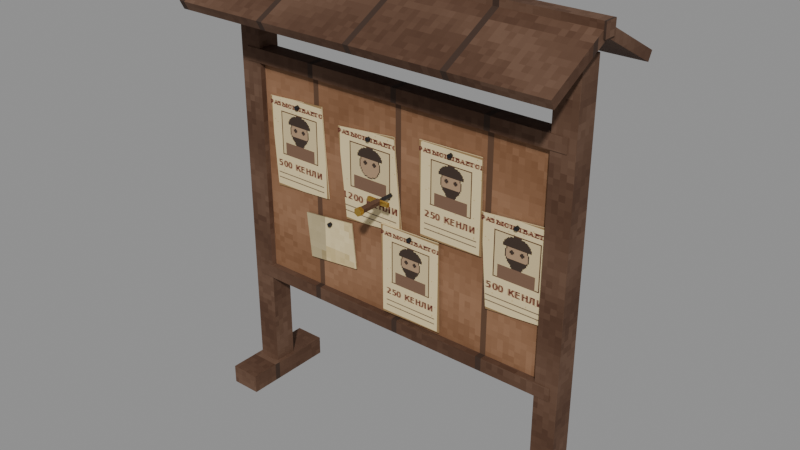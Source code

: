 # Source: bounty_board.blend  (saved by Blender 5.2.45; exported with 4.5.12 LTS)
import bpy
from mathutils import Matrix  # noqa: F401  (used for matrix-valued properties, if any)

bpy.ops.wm.read_factory_settings(use_empty=True)
scene = bpy.context.scene
scene.name = 'Scene'

# ---- images (referenced by path relative to the original .blend; pixels are not part of the script)
import os
ASSET_DIR = os.environ.get("B2B_ASSET_DIR", "")  # directory of the original .blend (textures are referenced by path, not embedded)
HERE = os.path.dirname(os.path.abspath(__file__))  # packed textures are extracted next to this script under _unpacked/

def load_image(name, relpath, width, height, colorspace="sRGB"):
    """Load a texture the original file referenced (path relative to the .blend, or extracted next to this script)."""
    p = next((c for c in (os.path.join(HERE, relpath), os.path.join(ASSET_DIR, relpath)) if relpath and os.path.exists(c)), "")
    if p:
        img = bpy.data.images.load(p, check_existing=True)
        img.name = name
    else:  # same state as the original file: an image datablock whose file is absent (Cycles renders it pink)
        img = bpy.data.images.new(name, width, height)
        img.source = "FILE"
        img.filepath = "//" + (relpath or name)
    img.colorspace_settings.name = colorspace
    return img
img_m_e_wood_dark_png = load_image('m_e_wood_dark.png', '_unpacked/m_e_wood_dark.d38f57e4.png', 64, 64, 'sRGB')
img_m_e_wood_png = load_image('m_e_wood.png', '_unpacked/m_e_wood.b05ad69e.png', 64, 64, 'sRGB')
img_m_wanted1_png = load_image('m_wanted1.png', '_unpacked/m_wanted1.b1eb873b.png', 64, 88, 'sRGB')
img_m_e_iron_png = load_image('m_e_iron.png', '_unpacked/m_e_iron.7b454193.png', 64, 64, 'sRGB')
img_m_wanted2_png = load_image('m_wanted2.png', '_unpacked/m_wanted2.efbe8390.png', 64, 88, 'sRGB')
img_m_wanted3_png = load_image('m_wanted3.png', '_unpacked/m_wanted3.70ad8ded.png', 64, 88, 'sRGB')
img_m_e_parchment_png = load_image('m_e_parchment.png', '_unpacked/m_e_parchment.76a97088.png', 64, 64, 'sRGB')
img_m_e_gold_png = load_image('m_e_gold.png', '_unpacked/m_e_gold.6c87cfa3.png', 64, 64, 'sRGB')

# ---- materials (node trees are filled in below, after node groups)
mat_e_wood_dark = bpy.data.materials.new('e_wood_dark')
mat_e_wood = bpy.data.materials.new('e_wood')
mat_wanted1 = bpy.data.materials.new('wanted1')
mat_e_iron = bpy.data.materials.new('e_iron')
mat_wanted2 = bpy.data.materials.new('wanted2')
mat_wanted3 = bpy.data.materials.new('wanted3')
mat_e_parch = bpy.data.materials.new('e_parch')
mat_e_gold = bpy.data.materials.new('e_gold')

# ---- material node trees
mat_e_wood_dark.use_nodes = True; mat_e_wood_dark.node_tree.nodes.clear()
_N = mat_e_wood_dark.node_tree.nodes; _L = mat_e_wood_dark.node_tree.links
n0 = _N.new('ShaderNodeBsdfPrincipled'); n0.name = 'Principled BSDF'; n0.location = (-200, 100)
n0.inputs[2].default_value = 0.85
n0.inputs[10].default_value = 0.005
n1 = _N.new('ShaderNodeOutputMaterial'); n1.name = 'Material Output'; n1.location = (200, 100)
n2 = _N.new('ShaderNodeTexImage'); n2.name = 'Image Texture'; n2.location = (0, 0)
n2.image = img_m_e_wood_dark_png
n2.interpolation = 'Closest'
_L.new(n0.outputs[0], n1.inputs[0])
_L.new(n2.outputs[0], n0.inputs[0])
n1.is_active_output = True
mat_e_wood.use_nodes = True; mat_e_wood.node_tree.nodes.clear()
_N = mat_e_wood.node_tree.nodes; _L = mat_e_wood.node_tree.links
n0 = _N.new('ShaderNodeBsdfPrincipled'); n0.name = 'Principled BSDF'; n0.location = (-200, 100)
n0.inputs[2].default_value = 0.85
n0.inputs[10].default_value = 0.005
n1 = _N.new('ShaderNodeOutputMaterial'); n1.name = 'Material Output'; n1.location = (200, 100)
n2 = _N.new('ShaderNodeTexImage'); n2.name = 'Image Texture'; n2.location = (0, 0)
n2.image = img_m_e_wood_png
n2.interpolation = 'Closest'
_L.new(n0.outputs[0], n1.inputs[0])
_L.new(n2.outputs[0], n0.inputs[0])
n1.is_active_output = True
mat_wanted1.use_nodes = True; mat_wanted1.node_tree.nodes.clear()
_N = mat_wanted1.node_tree.nodes; _L = mat_wanted1.node_tree.links
n0 = _N.new('ShaderNodeBsdfPrincipled'); n0.name = 'Principled BSDF'; n0.location = (-200, 100)
n0.inputs[2].default_value = 0.95
n0.inputs[10].default_value = 0.005
n1 = _N.new('ShaderNodeOutputMaterial'); n1.name = 'Material Output'; n1.location = (200, 100)
n2 = _N.new('ShaderNodeTexImage'); n2.name = 'Image Texture'; n2.location = (0, 0)
n2.image = img_m_wanted1_png
n2.interpolation = 'Closest'
_L.new(n0.outputs[0], n1.inputs[0])
_L.new(n2.outputs[0], n0.inputs[0])
n1.is_active_output = True
mat_e_iron.use_nodes = True; mat_e_iron.node_tree.nodes.clear()
_N = mat_e_iron.node_tree.nodes; _L = mat_e_iron.node_tree.links
n0 = _N.new('ShaderNodeBsdfPrincipled'); n0.name = 'Principled BSDF'; n0.location = (-200, 100)
n0.inputs[1].default_value = 0.6
n0.inputs[2].default_value = 0.55
n0.inputs[10].default_value = 0.005
n1 = _N.new('ShaderNodeOutputMaterial'); n1.name = 'Material Output'; n1.location = (200, 100)
n2 = _N.new('ShaderNodeTexImage'); n2.name = 'Image Texture'; n2.location = (0, 0)
n2.image = img_m_e_iron_png
n2.interpolation = 'Closest'
_L.new(n0.outputs[0], n1.inputs[0])
_L.new(n2.outputs[0], n0.inputs[0])
n1.is_active_output = True
mat_wanted2.use_nodes = True; mat_wanted2.node_tree.nodes.clear()
_N = mat_wanted2.node_tree.nodes; _L = mat_wanted2.node_tree.links
n0 = _N.new('ShaderNodeBsdfPrincipled'); n0.name = 'Principled BSDF'; n0.location = (-200, 100)
n0.inputs[2].default_value = 0.95
n0.inputs[10].default_value = 0.005
n1 = _N.new('ShaderNodeOutputMaterial'); n1.name = 'Material Output'; n1.location = (200, 100)
n2 = _N.new('ShaderNodeTexImage'); n2.name = 'Image Texture'; n2.location = (0, 0)
n2.image = img_m_wanted2_png
n2.interpolation = 'Closest'
_L.new(n0.outputs[0], n1.inputs[0])
_L.new(n2.outputs[0], n0.inputs[0])
n1.is_active_output = True
mat_wanted3.use_nodes = True; mat_wanted3.node_tree.nodes.clear()
_N = mat_wanted3.node_tree.nodes; _L = mat_wanted3.node_tree.links
n0 = _N.new('ShaderNodeBsdfPrincipled'); n0.name = 'Principled BSDF'; n0.location = (-200, 100)
n0.inputs[2].default_value = 0.95
n0.inputs[10].default_value = 0.005
n1 = _N.new('ShaderNodeOutputMaterial'); n1.name = 'Material Output'; n1.location = (200, 100)
n2 = _N.new('ShaderNodeTexImage'); n2.name = 'Image Texture'; n2.location = (0, 0)
n2.image = img_m_wanted3_png
n2.interpolation = 'Closest'
_L.new(n0.outputs[0], n1.inputs[0])
_L.new(n2.outputs[0], n0.inputs[0])
n1.is_active_output = True
mat_e_parch.use_nodes = True; mat_e_parch.node_tree.nodes.clear()
_N = mat_e_parch.node_tree.nodes; _L = mat_e_parch.node_tree.links
n0 = _N.new('ShaderNodeBsdfPrincipled'); n0.name = 'Principled BSDF'; n0.location = (-200, 100)
n0.inputs[2].default_value = 0.95
n0.inputs[10].default_value = 0.005
n1 = _N.new('ShaderNodeOutputMaterial'); n1.name = 'Material Output'; n1.location = (200, 100)
n2 = _N.new('ShaderNodeTexImage'); n2.name = 'Image Texture'; n2.location = (0, 0)
n2.image = img_m_e_parchment_png
n2.interpolation = 'Closest'
_L.new(n0.outputs[0], n1.inputs[0])
_L.new(n2.outputs[0], n0.inputs[0])
n1.is_active_output = True
mat_e_gold.use_nodes = True; mat_e_gold.node_tree.nodes.clear()
_N = mat_e_gold.node_tree.nodes; _L = mat_e_gold.node_tree.links
n0 = _N.new('ShaderNodeBsdfPrincipled'); n0.name = 'Principled BSDF'; n0.location = (-200, 100)
n0.inputs[1].default_value = 0.8
n0.inputs[2].default_value = 0.35
n0.inputs[10].default_value = 0.005
n1 = _N.new('ShaderNodeOutputMaterial'); n1.name = 'Material Output'; n1.location = (200, 100)
n2 = _N.new('ShaderNodeTexImage'); n2.name = 'Image Texture'; n2.location = (0, 0)
n2.image = img_m_e_gold_png
n2.interpolation = 'Closest'
_L.new(n0.outputs[0], n1.inputs[0])
_L.new(n2.outputs[0], n0.inputs[0])
n1.is_active_output = True

# ---- meshes
me_body_mesh = bpy.data.meshes.new('body_mesh')
me_body_mesh.from_pydata([(-0.44, 0.04, 0.0), (-0.44, 0.04, 2.2), (-0.44, 0.16, 0.0), (-0.44, 0.16, 2.2), (-0.32, 0.04, 0.0), (-0.32, 0.04, 2.2), (-0.32, 0.16, 0.0), (-0.32, 0.16, 2.2), (-0.46, -0.15, 0.0), (-0.46, -0.15, 0.1), (-0.46, 0.35, 0.0), (-0.46, 0.35, 0.1), (-0.3, -0.15, 0.0), (-0.3, -0.15, 0.1), (-0.3, 0.35, 0.0), (-0.3, 0.35, 0.1), (1.32, 0.04, 0.0), (1.32, 0.04, 2.2), (1.32, 0.16, 0.0), (1.32, 0.16, 2.2), (1.44, 0.04, 0.0), (1.44, 0.04, 2.2), (1.44, 0.16, 0.0), (1.44, 0.16, 2.2), (1.3, -0.15, 0.0), (1.3, -0.15, 0.1), (1.3, 0.35, 0.0), (1.3, 0.35, 0.1), (1.46, -0.15, 0.0), (1.46, -0.15, 0.1), (1.46, 0.35, 0.0), (1.46, 0.35, 0.1), (-0.36, 0.07, 0.675), (-0.36, 0.07, 1.825), (-0.36, 0.13, 0.675), (-0.36, 0.13, 1.825), (1.36, 0.07, 0.675), (1.36, 0.07, 1.825), (1.36, 0.13, 0.675), (1.36, 0.13, 1.825), (-0.4, 0.035, 1.805), (-0.4, 0.035, 1.875), (-0.4, 0.125, 1.805), (-0.4, 0.125, 1.875), (1.4, 0.035, 1.805), (1.4, 0.035, 1.875), (1.4, 0.125, 1.805), (1.4, 0.125, 1.875), (-0.4, 0.035, 0.625), (-0.4, 0.035, 0.695), (-0.4, 0.125, 0.625), (-0.4, 0.125, 0.695), (1.4, 0.035, 0.625), (1.4, 0.035, 0.695), (1.4, 0.125, 0.625), (1.4, 0.125, 0.695), (-0.5, -0.2437, 2.099), (-0.5, -0.2672, 2.143), (-0.5, 0.1272, 2.297), (-0.5, 0.1037, 2.341), (1.5, -0.2437, 2.099), (1.5, -0.2672, 2.143), (1.5, 0.1272, 2.297), (1.5, 0.1037, 2.341), (-0.5, 0.07284, 2.297), (-0.5, 0.09632, 2.341), (-0.5, 0.4437, 2.099), (-0.5, 0.4672, 2.143), (1.5, 0.07284, 2.297), (1.5, 0.09632, 2.341), (1.5, 0.4437, 2.099), (1.5, 0.4672, 2.143), (-0.51, 0.065, 2.285), (-0.51, 0.065, 2.355), (-0.51, 0.135, 2.285), (-0.51, 0.135, 2.355), (1.51, 0.065, 2.285), (1.51, 0.065, 2.355), (1.51, 0.135, 2.285), (1.51, 0.135, 2.355), (-0.2548, 0.061, 1.175), (-0.2845, 0.061, 1.644), (-0.2548, 0.067, 1.175), (-0.2845, 0.067, 1.644), (0.08454, 0.061, 1.196), (0.05478, 0.061, 1.665), (0.08454, 0.067, 1.196), (0.05478, 0.067, 1.665), (-0.1, 0.065, 1.637), (-0.1, 0.045, 1.637), (-0.08859, 0.065, 1.629), (-0.08859, 0.045, 1.629), (-0.09295, 0.065, 1.615), (-0.09295, 0.045, 1.615), (-0.1071, 0.065, 1.615), (-0.1071, 0.045, 1.615), (-0.1114, 0.065, 1.629), (-0.1114, 0.045, 1.629), (0.2031, 0.059, 1.13), (0.1584, 0.059, 1.598), (0.2031, 0.065, 1.13), (0.1584, 0.065, 1.598), (0.5416, 0.059, 1.162), (0.4969, 0.059, 1.63), (0.5416, 0.065, 1.162), (0.4969, 0.065, 1.63), (0.35, 0.063, 1.597), (0.35, 0.043, 1.597), (0.3614, 0.063, 1.589), (0.3614, 0.043, 1.589), (0.3571, 0.063, 1.575), (0.3571, 0.043, 1.575), (0.3429, 0.063, 1.575), (0.3429, 0.043, 1.575), (0.3386, 0.063, 1.589), (0.3386, 0.043, 1.589), (0.6559, 0.057, 1.191), (0.6442, 0.057, 1.661), (0.6559, 0.063, 1.191), (0.6442, 0.063, 1.661), (0.9958, 0.057, 1.199), (0.9841, 0.057, 1.669), (0.9958, 0.063, 1.199), (0.9841, 0.063, 1.669), (0.82, 0.061, 1.647), (0.82, 0.041, 1.647), (0.8314, 0.061, 1.639), (0.8314, 0.041, 1.639), (0.8271, 0.061, 1.625), (0.8271, 0.041, 1.625), (0.8129, 0.061, 1.625), (0.8129, 0.041, 1.625), (0.8086, 0.061, 1.639), (0.8086, 0.041, 1.639), (1.03, 0.055, 0.9517), (0.9911, 0.055, 1.42), (1.03, 0.061, 0.9517), (0.9911, 0.061, 1.42), (1.369, 0.055, 0.9799), (1.33, 0.055, 1.448), (1.369, 0.061, 0.9799), (1.33, 0.061, 1.448), (1.18, 0.059, 1.417), (1.18, 0.039, 1.417), (1.191, 0.059, 1.409), (1.191, 0.039, 1.409), (1.187, 0.059, 1.395), (1.187, 0.039, 1.395), (1.173, 0.059, 1.395), (1.173, 0.039, 1.395), (1.169, 0.059, 1.409), (1.169, 0.039, 1.409), (-0.03673, 0.053, 0.8451), (-0.06165, 0.053, 1.084), (-0.03673, 0.059, 0.8451), (-0.06165, 0.059, 1.084), (0.2617, 0.053, 0.8762), (0.2367, 0.053, 1.115), (0.2617, 0.059, 0.8762), (0.2367, 0.059, 1.115), (0.1, 0.057, 1.082), (0.1, 0.037, 1.082), (0.1114, 0.057, 1.074), (0.1114, 0.037, 1.074), (0.1071, 0.057, 1.06), (0.1071, 0.037, 1.06), (0.09295, 0.057, 1.06), (0.09295, 0.037, 1.06), (0.08859, 0.057, 1.074), (0.08859, 0.037, 1.074), (0.4356, 0.051, 0.7111), (0.4245, 0.051, 1.181), (0.4356, 0.057, 0.7111), (0.4245, 0.057, 1.181), (0.7755, 0.051, 0.7191), (0.7644, 0.051, 1.189), (0.7755, 0.057, 0.7191), (0.7644, 0.057, 1.189), (0.6, 0.055, 1.167), (0.6, 0.035, 1.167), (0.6114, 0.055, 1.159), (0.6114, 0.035, 1.159), (0.6071, 0.055, 1.145), (0.6071, 0.035, 1.145), (0.5929, 0.055, 1.145), (0.5929, 0.035, 1.145), (0.5886, 0.055, 1.159), (0.5886, 0.035, 1.159), (0.48, -0.02, 1.352), (0.48, 0.12, 1.352), (0.468, -0.02, 1.34), (0.468, 0.12, 1.34), (0.48, -0.02, 1.328), (0.48, 0.12, 1.328), (0.492, -0.02, 1.34), (0.492, 0.12, 1.34), (0.42, -0.0375, 1.33), (0.42, -0.0375, 1.35), (0.42, -0.0225, 1.33), (0.42, -0.0225, 1.35), (0.54, -0.0375, 1.33), (0.54, -0.0375, 1.35), (0.54, -0.0225, 1.33), (0.54, -0.0225, 1.35), (0.48, -0.03, 1.358), (0.48, -0.15, 1.358), (0.4956, -0.03, 1.349), (0.4956, -0.15, 1.349), (0.4956, -0.03, 1.331), (0.4956, -0.15, 1.331), (0.48, -0.03, 1.322), (0.48, -0.15, 1.322), (0.4644, -0.03, 1.331), (0.4644, -0.15, 1.331), (0.4644, -0.03, 1.349), (0.4644, -0.15, 1.349), (0.48, -0.15, 1.362), (0.48, -0.17, 1.362), (0.4991, -0.15, 1.351), (0.4991, -0.17, 1.351), (0.4991, -0.15, 1.329), (0.4991, -0.17, 1.329), (0.48, -0.15, 1.318), (0.48, -0.17, 1.318), (0.4609, -0.15, 1.329), (0.4609, -0.17, 1.329), (0.4609, -0.15, 1.351), (0.4609, -0.17, 1.351)], [], [(0, 1, 3, 2), (2, 3, 7, 6), (6, 7, 5, 4), (4, 5, 1, 0), (2, 6, 4, 0), (7, 3, 1, 5), (8, 9, 11, 10), (10, 11, 15, 14), (14, 15, 13, 12), (12, 13, 9, 8), (10, 14, 12, 8), (15, 11, 9, 13), (16, 17, 19, 18), (18, 19, 23, 22), (22, 23, 21, 20), (20, 21, 17, 16), (18, 22, 20, 16), (23, 19, 17, 21), (24, 25, 27, 26), (26, 27, 31, 30), (30, 31, 29, 28), (28, 29, 25, 24), (26, 30, 28, 24), (31, 27, 25, 29), (32, 33, 35, 34), (34, 35, 39, 38), (38, 39, 37, 36), (36, 37, 33, 32), (34, 38, 36, 32), (39, 35, 33, 37), (40, 41, 43, 42), (42, 43, 47, 46), (46, 47, 45, 44), (44, 45, 41, 40), (42, 46, 44, 40), (47, 43, 41, 45), (48, 49, 51, 50), (50, 51, 55, 54), (54, 55, 53, 52), (52, 53, 49, 48), (50, 54, 52, 48), (55, 51, 49, 53), (56, 57, 59, 58), (58, 59, 63, 62), (62, 63, 61, 60), (60, 61, 57, 56), (58, 62, 60, 56), (63, 59, 57, 61), (64, 65, 67, 66), (66, 67, 71, 70), (70, 71, 69, 68), (68, 69, 65, 64), (66, 70, 68, 64), (71, 67, 65, 69), (72, 73, 75, 74), (74, 75, 79, 78), (78, 79, 77, 76), (76, 77, 73, 72), (74, 78, 76, 72), (79, 75, 73, 77), (80, 81, 83, 82), (82, 83, 87, 86), (86, 87, 85, 84), (84, 85, 81, 80), (82, 86, 84, 80), (87, 83, 81, 85), (88, 89, 91, 90), (90, 91, 93, 92), (92, 93, 95, 94), (91, 89, 97, 95, 93), (94, 95, 97, 96), (96, 97, 89, 88), (88, 90, 92, 94, 96), (98, 99, 101, 100), (100, 101, 105, 104), (104, 105, 103, 102), (102, 103, 99, 98), (100, 104, 102, 98), (105, 101, 99, 103), (106, 107, 109, 108), (108, 109, 111, 110), (110, 111, 113, 112), (109, 107, 115, 113, 111), (112, 113, 115, 114), (114, 115, 107, 106), (106, 108, 110, 112, 114), (116, 117, 119, 118), (118, 119, 123, 122), (122, 123, 121, 120), (120, 121, 117, 116), (118, 122, 120, 116), (123, 119, 117, 121), (124, 125, 127, 126), (126, 127, 129, 128), (128, 129, 131, 130), (127, 125, 133, 131, 129), (130, 131, 133, 132), (132, 133, 125, 124), (124, 126, 128, 130, 132), (134, 135, 137, 136), (136, 137, 141, 140), (140, 141, 139, 138), (138, 139, 135, 134), (136, 140, 138, 134), (141, 137, 135, 139), (142, 143, 145, 144), (144, 145, 147, 146), (146, 147, 149, 148), (145, 143, 151, 149, 147), (148, 149, 151, 150), (150, 151, 143, 142), (142, 144, 146, 148, 150), (152, 153, 155, 154), (154, 155, 159, 158), (158, 159, 157, 156), (156, 157, 153, 152), (154, 158, 156, 152), (159, 155, 153, 157), (160, 161, 163, 162), (162, 163, 165, 164), (164, 165, 167, 166), (163, 161, 169, 167, 165), (166, 167, 169, 168), (168, 169, 161, 160), (160, 162, 164, 166, 168), (170, 171, 173, 172), (172, 173, 177, 176), (176, 177, 175, 174), (174, 175, 171, 170), (172, 176, 174, 170), (177, 173, 171, 175), (178, 179, 181, 180), (180, 181, 183, 182), (182, 183, 185, 184), (181, 179, 187, 185, 183), (184, 185, 187, 186), (186, 187, 179, 178), (178, 180, 182, 184, 186), (188, 189, 191, 190), (190, 191, 193, 192), (191, 189, 195, 193), (192, 193, 195, 194), (194, 195, 189, 188), (188, 190, 192, 194), (196, 197, 199, 198), (198, 199, 203, 202), (202, 203, 201, 200), (200, 201, 197, 196), (198, 202, 200, 196), (203, 199, 197, 201), (204, 205, 207, 206), (206, 207, 209, 208), (208, 209, 211, 210), (210, 211, 213, 212), (207, 205, 215, 213, 211, 209), (212, 213, 215, 214), (214, 215, 205, 204), (204, 206, 208, 210, 212, 214), (216, 217, 219, 218), (218, 219, 221, 220), (220, 221, 223, 222), (222, 223, 225, 224), (219, 217, 227, 225, 223, 221), (224, 225, 227, 226), (226, 227, 217, 216), (216, 218, 220, 222, 224, 226)])
me_body_mesh.polygons.foreach_set('material_index', [0, 0, 0, 0, 0, 0, 0, 0, 0, 0, 0, 0, 0, 0, 0, 0, 0, 0, 0, 0, 0, 0, 0, 0, 1, 1, 1, 1, 1, 1, 0, 0, 0, 0, 0, 0, 0, 0, 0, 0, 0, 0, 0, 0, 0, 0, 0, 0, 0, 0, 0, 0, 0, 0, 0, 0, 0, 0, 0, 0, 2, 2, 2, 2, 2, 2, 3, 3, 3, 3, 3, 3, 3, 4, 4, 4, 4, 4, 4, 3, 3, 3, 3, 3, 3, 3, 5, 5, 5, 5, 5, 5, 3, 3, 3, 3, 3, 3, 3, 2, 2, 2, 2, 2, 2, 3, 3, 3, 3, 3, 3, 3, 6, 6, 6, 6, 6, 6, 3, 3, 3, 3, 3, 3, 3, 5, 5, 5, 5, 5, 5, 3, 3, 3, 3, 3, 3, 3, 3, 3, 3, 3, 3, 3, 7, 7, 7, 7, 7, 7, 0, 0, 0, 0, 0, 0, 0, 0, 7, 7, 7, 7, 7, 7, 7, 7])
_uv = me_body_mesh.uv_layers.new(name='Float2')
_uv.uv.foreach_set('vector', [0.02, 0.0, 0.02, 1.1, 0.08, 1.1, 0.08, 0.0, -0.22, 0.0, -0.22, 1.1, -0.16, 1.1, -0.16, 0.0, 0.08, 0.0, 0.08, 1.1, 0.02, 1.1, 0.02, 0.0, -0.16, 0.0, -0.16, 1.1, -0.22, 1.1, -0.22, 0.0, -0.22, 0.08, -0.16, 0.08, -0.16, 0.02, -0.22, 0.02, -0.16, 0.08, -0.22, 0.08, -0.22, 0.02, -0.16, 0.02, -0.075, 0.0, -0.075, 0.05, 0.175, 0.05, 0.175, 0.0, -0.23, 0.0, -0.23, 0.05, -0.15, 0.05, -0.15, 0.0, 0.175, 0.0, 0.175, 0.05, -0.075, 0.05, -0.075, 0.0, -0.15, 0.0, -0.15, 0.05, -0.23, 0.05, -0.23, 0.0, -0.23, 0.175, -0.15, 0.175, -0.15, -0.075, -0.23, -0.075, -0.15, 0.175, -0.23, 0.175, -0.23, -0.075, -0.15, -0.075, 0.02, 0.0, 0.02, 1.1, 0.08, 1.1, 0.08, 0.0, 0.66, 0.0, 0.66, 1.1, 0.72, 1.1, 0.72, 0.0, 0.08, 0.0, 0.08, 1.1, 0.02, 1.1, 0.02, 0.0, 0.72, 0.0, 0.72, 1.1, 0.66, 1.1, 0.66, 0.0, 0.66, 0.08, 0.72, 0.08, 0.72, 0.02, 0.66, 0.02, 0.72, 0.08, 0.66, 0.08, 0.66, 0.02, 0.72, 0.02, -0.075, 0.0, -0.075, 0.05, 0.175, 0.05, 0.175, 0.0, 0.65, 0.0, 0.65, 0.05, 0.73, 0.05, 0.73, 0.0, 0.175, 0.0, 0.175, 0.05, -0.075, 0.05, -0.075, 0.0, 0.73, 0.0, 0.73, 0.05, 0.65, 0.05, 0.65, 0.0, 0.65, 0.175, 0.73, 0.175, 0.73, -0.075, 0.65, -0.075, 0.73, 0.175, 0.65, 0.175, 0.65, -0.075, 0.73, -0.075, 0.035, 0.3375, 0.035, 0.9125, 0.065, 0.9125, 0.065, 0.3375, -0.18, 0.3375, -0.18, 0.9125, 0.68, 0.9125, 0.68, 0.3375, 0.065, 0.3375, 0.065, 0.9125, 0.035, 0.9125, 0.035, 0.3375, 0.68, 0.3375, 0.68, 0.9125, -0.18, 0.9125, -0.18, 0.3375, -0.18, 0.065, 0.68, 0.065, 0.68, 0.035, -0.18, 0.035, 0.68, 0.065, -0.18, 0.065, -0.18, 0.035, 0.68, 0.035, 0.0175, 0.9025, 0.0175, 0.9375, 0.0625, 0.9375, 0.0625, 0.9025, -0.2, 0.9025, -0.2, 0.9375, 0.7, 0.9375, 0.7, 0.9025, 0.0625, 0.9025, 0.0625, 0.9375, 0.0175, 0.9375, 0.0175, 0.9025, 0.7, 0.9025, 0.7, 0.9375, -0.2, 0.9375, -0.2, 0.9025, -0.2, 0.0625, 0.7, 0.0625, 0.7, 0.0175, -0.2, 0.0175, 0.7, 0.0625, -0.2, 0.0625, -0.2, 0.0175, 0.7, 0.0175, 0.0175, 0.3125, 0.0175, 0.3475, 0.0625, 0.3475, 0.0625, 0.3125, -0.2, 0.3125, -0.2, 0.3475, 0.7, 0.3475, 0.7, 0.3125, 0.0625, 0.3125, 0.0625, 0.3475, 0.0175, 0.3475, 0.0175, 0.3125, 0.7, 0.3125, 0.7, 0.3475, -0.2, 0.3475, -0.2, 0.3125, -0.2, 0.0625, 0.7, 0.0625, 0.7, 0.0175, -0.2, 0.0175, 0.7, 0.0625, -0.2, 0.0625, -0.2, 0.0175, 0.7, 0.0175, -0.1218, 1.05, -0.1336, 1.072, 0.05184, 1.17, 0.06358, 1.148, -0.25, 1.148, -0.25, 1.17, 0.75, 1.17, 0.75, 1.148, 0.06358, 1.148, 0.05184, 1.17, -0.1336, 1.072, -0.1218, 1.05, 0.75, 1.05, 0.75, 1.072, -0.25, 1.072, -0.25, 1.05, -0.25, 0.06358, 0.75, 0.06358, 0.75, -0.1218, -0.25, -0.1218, 0.75, 0.05184, -0.25, 0.05184, -0.25, -0.1336, 0.75, -0.1336, 0.03642, 1.148, 0.04816, 1.17, 0.2336, 1.072, 0.2218, 1.05, -0.25, 1.05, -0.25, 1.072, 0.75, 1.072, 0.75, 1.05, 0.2218, 1.05, 0.2336, 1.072, 0.04816, 1.17, 0.03642, 1.148, 0.75, 1.148, 0.75, 1.17, -0.25, 1.17, -0.25, 1.148, -0.25, 0.2218, 0.75, 0.2218, 0.75, 0.03642, -0.25, 0.03642, 0.75, 0.2336, -0.25, 0.2336, -0.25, 0.04816, 0.75, 0.04816, 0.0325, 1.142, 0.0325, 1.178, 0.0675, 1.178, 0.0675, 1.142, -0.255, 1.142, -0.255, 1.178, 0.755, 1.178, 0.755, 1.142, 0.0675, 1.142, 0.0675, 1.178, 0.0325, 1.178, 0.0325, 1.142, 0.755, 1.142, 0.755, 1.178, -0.255, 1.178, -0.255, 1.142, -0.255, 0.0675, 0.755, 0.0675, 0.755, 0.0325, -0.255, 0.0325, 0.755, 0.0675, -0.255, 0.0675, -0.255, 0.0325, 0.755, 0.0325, 0.0305, 0.5874, 0.0305, 0.8219, 0.0335, 0.8219, 0.0335, 0.5874, -0.1274, 0.5874, -0.1423, 0.8219, 0.02739, 0.8326, 0.04227, 0.5981, 0.0335, 0.5981, 0.0335, 0.8326, 0.0305, 0.8326, 0.0305, 0.5981, 1.0, 0.04387, 0.9194, 1.0, 0.0, 0.9561, 0.08062, 0.0, -0.1274, 0.0335, 0.04227, 0.0335, 0.04227, 0.0305, -0.1274, 0.0305, 0.02739, 0.0335, -0.1423, 0.0335, -0.1423, 0.0305, 0.02739, 0.0305, -0.05, 0.0325, -0.05, 0.0225, -0.04429, 0.0225, -0.04429, 0.0325, 0.0325, 0.8144, 0.0225, 0.8144, 0.0225, 0.8076, 0.0325, 0.8076, -0.04647, 0.0325, -0.04647, 0.0225, -0.05353, 0.0225, -0.05353, 0.0325, -0.04429, 0.8144, -0.05, 0.8185, -0.05571, 0.8144, -0.05353, 0.8076, -0.04647, 0.8076, 0.0325, 0.8076, 0.0225, 0.8076, 0.0225, 0.8144, 0.0325, 0.8144, -0.05571, 0.0325, -0.05571, 0.0225, -0.05, 0.0225, -0.05, 0.0325, -0.05, 0.8185, -0.04429, 0.8144, -0.04647, 0.8076, -0.05353, 0.8076, -0.05571, 0.8144, 0.0295, 0.5649, 0.0295, 0.7989, 0.0325, 0.7989, 0.0325, 0.5649, 0.1016, 0.5649, 0.07921, 0.7989, 0.2484, 0.8151, 0.2708, 0.5811, 0.0325, 0.5811, 0.0325, 0.8151, 0.0295, 0.8151, 0.0295, 0.5811, 1.0, 0.06464, 0.8833, 1.0, 0.0, 0.9354, 0.1167, 0.0, 0.1016, 0.0325, 0.2708, 0.0325, 0.2708, 0.0295, 0.1016, 0.0295, 0.2484, 0.0325, 0.07921, 0.0325, 0.07921, 0.0295, 0.2484, 0.0295, 0.175, 0.0315, 0.175, 0.0215, 0.1807, 0.0215, 0.1807, 0.0315, 0.0315, 0.7944, 0.0215, 0.7944, 0.0215, 0.7876, 0.0315, 0.7876, 0.1785, 0.0315, 0.1785, 0.0215, 0.1715, 0.0215, 0.1715, 0.0315, 0.1807, 0.7944, 0.175, 0.7985, 0.1693, 0.7944, 0.1715, 0.7876, 0.1785, 0.7876, 0.0315, 0.7876, 0.0215, 0.7876, 0.0215, 0.7944, 0.0315, 0.7944, 0.1693, 0.0315, 0.1693, 0.0215, 0.175, 0.0215, 0.175, 0.0315, 0.175, 0.7985, 0.1807, 0.7944, 0.1785, 0.7876, 0.1715, 0.7876, 0.1693, 0.7944, 0.0285, 0.5954, 0.0285, 0.8303, 0.0315, 0.8303, 0.0315, 0.5954, 0.328, 0.5954, 0.3221, 0.8303, 0.492, 0.8346, 0.4979, 0.5997, 0.0315, 0.5997, 0.0315, 0.8346, 0.0285, 0.8346, 0.0285, 0.5997, 1.0, 0.01773, 0.9667, 1.0, 0.0, 0.9823, 0.03334, 0.0, 0.328, 0.0315, 0.4979, 0.0315, 0.4979, 0.0285, 0.328, 0.0285, 0.492, 0.0315, 0.3221, 0.0315, 0.3221, 0.0285, 0.492, 0.0285, 0.41, 0.0305, 0.41, 0.0205, 0.4157, 0.0205, 0.4157, 0.0305, 0.0305, 0.8194, 0.0205, 0.8194, 0.0205, 0.8126, 0.0305, 0.8126, 0.4135, 0.0305, 0.4135, 0.0205, 0.4065, 0.0205, 0.4065, 0.0305, 0.4157, 0.8194, 0.41, 0.8235, 0.4043, 0.8194, 0.4065, 0.8126, 0.4135, 0.8126, 0.0305, 0.8126, 0.0205, 0.8126, 0.0205, 0.8194, 0.0305, 0.8194, 0.4043, 0.0305, 0.4043, 0.0205, 0.41, 0.0205, 0.41, 0.0305, 0.41, 0.8235, 0.4157, 0.8194, 0.4135, 0.8126, 0.4065, 0.8126, 0.4043, 0.8194, 0.0275, 0.4759, 0.0275, 0.7101, 0.0305, 0.7101, 0.0305, 0.4759, 0.515, 0.4759, 0.4956, 0.7101, 0.665, 0.7241, 0.6844, 0.4899, 0.0305, 0.4899, 0.0305, 0.7241, 0.0275, 0.7241, 0.0275, 0.4899, 1.0, 0.05664, 0.8971, 1.0, 0.0, 0.9434, 0.1029, 0.0, 0.515, 0.0305, 0.6844, 0.0305, 0.6844, 0.0275, 0.515, 0.0275, 0.665, 0.0305, 0.4956, 0.0305, 0.4956, 0.0275, 0.665, 0.0275, 0.59, 0.0295, 0.59, 0.0195, 0.5957, 0.0195, 0.5957, 0.0295, 0.0295, 0.7044, 0.0195, 0.7044, 0.0195, 0.6976, 0.0295, 0.6976, 0.5935, 0.0295, 0.5935, 0.0195, 0.5865, 0.0195, 0.5865, 0.0295, 0.5957, 0.7044, 0.59, 0.7085, 0.5843, 0.7044, 0.5865, 0.6976, 0.5935, 0.6976, 0.0295, 0.6976, 0.0195, 0.6976, 0.0195, 0.7044, 0.0295, 0.7044, 0.5843, 0.0295, 0.5843, 0.0195, 0.59, 0.0195, 0.59, 0.0295, 0.59, 0.7085, 0.5957, 0.7044, 0.5935, 0.6976, 0.5865, 0.6976, 0.5843, 0.7044, 0.0265, 0.4225, 0.0265, 0.5419, 0.0295, 0.5419, 0.0295, 0.4225, -0.01836, 0.4225, -0.03083, 0.5419, 0.1184, 0.5575, 0.1308, 0.4381, 0.0295, 0.4381, 0.0295, 0.5575, 0.0265, 0.5575, 0.0265, 0.4381, 0.1308, 0.4381, 0.1184, 0.5575, -0.03083, 0.5419, -0.01836, 0.4225, -0.01836, 0.0295, 0.1308, 0.0295, 0.1308, 0.0265, -0.01836, 0.0265, 0.1184, 0.0295, -0.03083, 0.0295, -0.03083, 0.0265, 0.1184, 0.0265, 0.05, 0.0285, 0.05, 0.0185, 0.05571, 0.0185, 0.05571, 0.0285, 0.0285, 0.5369, 0.0185, 0.5369, 0.0185, 0.5301, 0.0285, 0.5301, 0.05353, 0.0285, 0.05353, 0.0185, 0.04647, 0.0185, 0.04647, 0.0285, 0.05571, 0.5369, 0.05, 0.541, 0.04429, 0.5369, 0.04647, 0.5301, 0.05353, 0.5301, 0.0285, 0.5301, 0.0185, 0.5301, 0.0185, 0.5369, 0.0285, 0.5369, 0.04429, 0.0285, 0.04429, 0.0185, 0.05, 0.0185, 0.05, 0.0285, 0.05, 0.541, 0.05571, 0.5369, 0.05353, 0.5301, 0.04647, 0.5301, 0.04429, 0.5369, 0.0255, 0.3555, 0.0255, 0.5905, 0.0285, 0.5905, 0.0285, 0.3555, 0.2178, 0.3555, 0.2122, 0.5905, 0.3822, 0.5945, 0.3878, 0.3595, 0.0285, 0.3595, 0.0285, 0.5945, 0.0255, 0.5945, 0.0255, 0.3595, 1.0, 0.0168, 0.9684, 1.0, 0.0, 0.9832, 0.03162, 0.0, 0.2178, 0.0285, 0.3878, 0.0285, 0.3878, 0.0255, 0.2178, 0.0255, 0.3822, 0.0285, 0.2122, 0.0285, 0.2122, 0.0255, 0.3822, 0.0255, 0.3, 0.0275, 0.3, 0.0175, 0.3057, 0.0175, 0.3057, 0.0275, 0.0275, 0.5794, 0.0175, 0.5794, 0.0175, 0.5726, 0.0275, 0.5726, 0.3035, 0.0275, 0.3035, 0.0175, 0.2965, 0.0175, 0.2965, 0.0275, 0.3057, 0.5794, 0.3, 0.5835, 0.2943, 0.5794, 0.2965, 0.5726, 0.3035, 0.5726, 0.0275, 0.5726, 0.0175, 0.5726, 0.0175, 0.5794, 0.0275, 0.5794, 0.2943, 0.0275, 0.2943, 0.0175, 0.3, 0.0175, 0.3, 0.0275, 0.3, 0.5835, 0.3057, 0.5794, 0.3035, 0.5726, 0.2965, 0.5726, 0.2943, 0.5794, 0.24, -0.01, 0.24, 0.06, 0.234, 0.06, 0.234, -0.01, 0.234, -0.01, 0.234, 0.06, 0.24, 0.06, 0.24, -0.01, 0.234, 0.67, 0.24, 0.676, 0.246, 0.67, 0.24, 0.664, 0.24, -0.01, 0.24, 0.06, 0.246, 0.06, 0.246, -0.01, 0.246, -0.01, 0.246, 0.06, 0.24, 0.06, 0.24, -0.01, 0.24, 0.676, 0.234, 0.67, 0.24, 0.664, 0.246, 0.67, -0.01875, 0.665, -0.01875, 0.675, -0.01125, 0.675, -0.01125, 0.665, 0.21, 0.665, 0.21, 0.675, 0.27, 0.675, 0.27, 0.665, -0.01125, 0.665, -0.01125, 0.675, -0.01875, 0.675, -0.01875, 0.665, 0.27, 0.665, 0.27, 0.675, 0.21, 0.675, 0.21, 0.665, 0.21, -0.01125, 0.27, -0.01125, 0.27, -0.01875, 0.21, -0.01875, 0.27, -0.01125, 0.21, -0.01125, 0.21, -0.01875, 0.27, -0.01875, 0.24, -0.015, 0.24, -0.075, 0.2478, -0.075, 0.2478, -0.015, -0.015, 0.6745, -0.075, 0.6745, -0.075, 0.6655, -0.015, 0.6655, 0.2478, -0.015, 0.2478, -0.075, 0.24, -0.075, 0.24, -0.015, 0.24, -0.015, 0.24, -0.075, 0.2322, -0.075, 0.2322, -0.015, 0.2478, 0.6745, 0.24, 0.679, 0.2322, 0.6745, 0.2322, 0.6655, 0.24, 0.661, 0.2478, 0.6655, -0.015, 0.6655, -0.075, 0.6655, -0.075, 0.6745, -0.015, 0.6745, 0.2322, -0.015, 0.2322, -0.075, 0.24, -0.075, 0.24, -0.015, 0.24, 0.679, 0.2478, 0.6745, 0.2478, 0.6655, 0.24, 0.661, 0.2322, 0.6655, 0.2322, 0.6745, 0.24, -0.075, 0.24, -0.085, 0.2495, -0.085, 0.2495, -0.075, -0.075, 0.6755, -0.085, 0.6755, -0.085, 0.6645, -0.075, 0.6645, 0.2495, -0.075, 0.2495, -0.085, 0.24, -0.085, 0.24, -0.075, 0.24, -0.075, 0.24, -0.085, 0.2305, -0.085, 0.2305, -0.075, 0.2495, 0.6755, 0.24, 0.681, 0.2305, 0.6755, 0.2305, 0.6645, 0.24, 0.659, 0.2495, 0.6645, -0.075, 0.6645, -0.085, 0.6645, -0.085, 0.6755, -0.075, 0.6755, 0.2305, -0.075, 0.2305, -0.085, 0.24, -0.085, 0.24, -0.075, 0.24, 0.681, 0.2495, 0.6755, 0.2495, 0.6645, 0.24, 0.659, 0.2305, 0.6645, 0.2305, 0.6755])
me_body_mesh.materials.append(mat_e_wood_dark)
me_body_mesh.materials.append(mat_e_wood)
me_body_mesh.materials.append(mat_wanted1)
me_body_mesh.materials.append(mat_e_iron)
me_body_mesh.materials.append(mat_wanted2)
me_body_mesh.materials.append(mat_wanted3)
me_body_mesh.materials.append(mat_e_parch)
me_body_mesh.materials.append(mat_e_gold)
me_body_mesh.update()

# ---- objects
ob_body = bpy.data.objects.new('body', me_body_mesh)

# ---- transforms, parenting, visibility, modifiers, constraints
ob_body.location = (0.0, 0.0, 0.0)

# ---- collection membership
scene.collection.objects.link(ob_body)

# ---- scene / render settings (as saved in the file)
scene.frame_start = 1; scene.frame_end = 250; scene.frame_set(1)
scene.render.engine = 'BLENDER_EEVEE_NEXT'
scene.render.bake_bias = 0.0
scene.render.bake_samples = 0
scene.render.compositor_device = 'GPU'
scene.eevee.use_volume_custom_range = False
scene.eevee.fast_gi_thickness_near = 0.1
scene.eevee.fast_gi_thickness_far = 0.0
scene.eevee.ray_tracing_options.screen_trace_thickness = 0.1
bpy.context.view_layer.update()

# ---- added for rendering (the .blend has no active camera and no usable light): camera, sun + grey world if the file has none
cam_auto = bpy.data.cameras.new('AutoCamera')
cam_auto.lens = 50.0
cam_auto.sensor_width = 36.0
cam_auto.clip_end = 1000.0
ob_auto_camera = bpy.data.objects.new('AutoCamera', cam_auto)
scene.collection.objects.link(ob_auto_camera)
ob_auto_camera.location = (3.44995, -3.43994, 3.53746)
ob_auto_camera.rotation_euler = (1.09748, -7.21219e-08, 0.694738)
scene.camera = ob_auto_camera
light_auto_sun = bpy.data.lights.new('AutoSun', 'SUN')
light_auto_sun.energy = 3.0
light_auto_sun.angle = 0.0523599
ob_auto_sun = bpy.data.objects.new('AutoSun', light_auto_sun)
scene.collection.objects.link(ob_auto_sun)
ob_auto_sun.rotation_euler = (0.872665, 0.174533, 0.523599)
if scene.world is None:
    world_auto = bpy.data.worlds.new('AutoWorld')
    world_auto.color = (0.3, 0.3, 0.3)
    scene.world = world_auto
bpy.context.view_layer.update()
